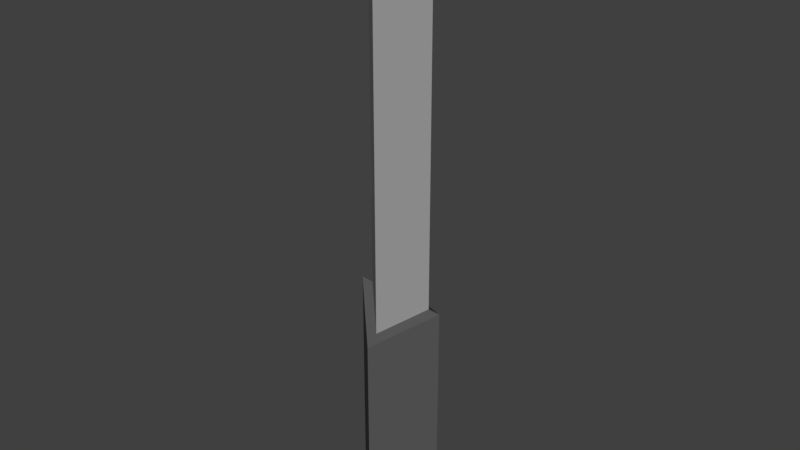 # Source: Pillar.blend  (saved by Blender 2.79.0; exported with 4.5.12 LTS)
import bpy
from mathutils import Matrix  # noqa: F401  (used for matrix-valued properties, if any)

bpy.ops.wm.read_factory_settings(use_empty=True)
scene = bpy.context.scene
scene.name = 'Scene'

# ---- collections
col_collection_1 = bpy.data.collections.new('Collection 1'); scene.collection.children.link(col_collection_1)

# ---- materials (node trees are filled in below, after node groups)
mat_darkwall = bpy.data.materials.new('DarkWall')
mat_darkwall.alpha_threshold = 0.0
mat_darkwall.use_transparent_shadow = False
mat_darkwall.diffuse_color = (0.09462, 0.09462, 0.09462, 1.0)
mat_darkwall.roughness = 0.5
mat_darkwall.line_color = (0.0, 0.0, 0.0, 1.0)
mat_light = bpy.data.materials.new('Light')
mat_light.alpha_threshold = 0.0
mat_light.use_transparent_shadow = False
mat_light.diffuse_color = (0.733, 0.8, 0.2915, 1.0)
mat_light.roughness = 0.5
mat_mirror = bpy.data.materials.new('Mirror')
mat_mirror.alpha_threshold = 0.0
mat_mirror.use_transparent_shadow = False
mat_mirror.diffuse_color = (0.3185, 0.3185, 0.3185, 1.0)
mat_mirror.roughness = 0.5
mat_mirror.line_color = (0.0, 0.0, 0.0, 1.0)

# ---- material node trees

# ---- world
world_world = bpy.data.worlds.new('World'); scene.world = world_world
world_world.color = (0.05088, 0.05088, 0.05088)
world_world.use_sun_shadow = False
world_world.sun_shadow_jitter_overblur = 0.0
world_world.cycles.sampling_method = 'MANUAL'

# ---- meshes
me_cube_018 = bpy.data.meshes.new('Cube.018')
me_cube_018.from_pydata([(-1.0, -1.0, -0.4), (-1.0, -1.0, 0.5333), (-1.0, 1.0, -0.4), (-1.0, 1.0, 0.4), (1.0, -1.0, -0.4), (1.0, -1.0, 0.4), (1.0, 1.0, -0.4), (1.0, 1.0, 0.5586)], [], [(0, 1, 3, 2), (2, 3, 7, 6), (6, 7, 5, 4), (4, 5, 1, 0), (2, 6, 4, 0), (7, 3, 1, 5)])
me_cube_018.materials.append(mat_darkwall)
me_cube_018.use_remesh_preserve_volume = False
me_cube_018.use_remesh_preserve_attributes = False
me_cube_018.use_mirror_vertex_groups = False
me_cube_018.update()
me_cube_043 = bpy.data.meshes.new('Cube.043')
me_cube_043.from_pydata([(-1.0, -1.0, -1.0), (-1.0, -1.0, 1.0), (-1.0, 1.0, -1.0), (-1.0, 1.0, 1.0), (1.0, -1.0, -1.0), (1.0, -1.0, 1.0), (1.0, 1.0, -1.0), (1.0, 1.0, 1.0)], [], [(0, 1, 3, 2), (2, 3, 7, 6), (6, 7, 5, 4), (4, 5, 1, 0), (2, 6, 4, 0), (7, 3, 1, 5)])
me_cube_043.materials.append(mat_light)
me_cube_043.use_remesh_preserve_volume = False
me_cube_043.use_remesh_preserve_attributes = False
me_cube_043.use_mirror_vertex_groups = False
me_cube_043.update()
me_cube_044 = bpy.data.meshes.new('Cube.044')
me_cube_044.from_pydata([(-1.0, -1.0, -1.0), (-1.0, -1.0, 1.0), (-1.0, 1.0, -1.0), (-1.0, 1.0, 1.0), (1.0, -1.0, -1.0), (1.0, -1.0, 1.0), (1.0, 1.0, -1.0), (1.0, 1.0, 1.0), (-1.0, -1.0, -0.1872), (-1.0, -1.0, 0.01282), (-1.0, 1.0, 0.01282), (-1.0, 1.0, -0.1872), (1.0, 1.0, 0.01282), (1.0, 1.0, -0.1872), (1.0, -1.0, 0.01282), (1.0, -1.0, -0.1872), (-1.0, -1.0, -0.1327), (-1.0, -1.0, -0.0417), (-1.0, 1.0, -0.0417), (-1.0, 1.0, -0.1327), (0.5286, 0.5286, -0.08075), (0.5286, 0.5286, -0.09361), (1.0, -1.0, -0.0417), (1.0, -1.0, -0.1327), (-1.0, 0.0, -1.0), (-1.0, 0.0, 1.0), (1.0, 0.0, -1.0), (1.0, 0.0, 1.0), (1.0, 5.96e-08, -0.09399), (1.0, 5.96e-08, -0.08037), (-1.0, 0.0, -0.1872), (-1.0, 0.0, 0.01282), (-1.0, 5.96e-08, -0.1327), (-1.0, 5.96e-08, -0.0417), (1.0, 0.0, -0.09361), (1.0, 0.0, -0.08075), (0.0, 1.0, -1.0), (0.0, 1.0, 1.0), (0.0, -1.0, -1.0), (0.0, -1.0, 1.0), (0.0, -1.0, -0.1872), (0.0, -1.0, 0.01282), (5.96e-08, 1.0, -0.09399), (5.96e-08, 1.0, -0.08037), (1.192e-07, 1.0, -0.09361), (1.192e-07, 1.0, -0.08075), (-5.96e-08, -1.0, -0.1327), (-5.96e-08, -1.0, -0.0417), (0.0, 0.0, 1.0), (0.0, 0.0, -1.0)], [], [(31, 25, 3, 10), (43, 37, 7, 12), (29, 27, 5, 14), (41, 39, 1, 9), (49, 26, 4, 38), (48, 25, 1, 39), (38, 40, 8, 0), (47, 41, 9, 17), (26, 28, 15, 4), (35, 29, 14, 22), (36, 42, 13, 6), (45, 43, 12, 20), (24, 30, 11, 2), (33, 31, 10, 18), (30, 32, 19, 11), (32, 33, 18, 19), (42, 44, 21, 13), (44, 45, 20, 21), (28, 34, 23, 15), (34, 35, 22, 23), (40, 46, 16, 8), (46, 47, 17, 16), (21, 20, 35, 34), (13, 21, 34, 28), (16, 17, 33, 32), (8, 16, 32, 30), (17, 9, 31, 33), (0, 8, 30, 24), (20, 12, 29, 35), (6, 13, 28, 26), (37, 3, 25, 48), (36, 6, 26, 49), (12, 7, 27, 29), (9, 1, 25, 31), (2, 36, 49, 24), (7, 37, 48, 27), (23, 22, 47, 46), (15, 23, 46, 40), (19, 18, 45, 44), (11, 19, 44, 42), (18, 10, 43, 45), (2, 11, 42, 36), (22, 14, 41, 47), (4, 15, 40, 38), (27, 48, 39, 5), (24, 49, 38, 0), (14, 5, 39, 41), (10, 3, 37, 43)])
me_cube_044.materials.append(mat_mirror)
me_cube_044.use_remesh_preserve_volume = False
me_cube_044.use_remesh_preserve_attributes = False
me_cube_044.use_mirror_vertex_groups = False
me_cube_044.update()

# ---- objects
ob_cube_018 = bpy.data.objects.new('Cube.018', me_cube_018)
ob_cube_034 = bpy.data.objects.new('Cube.034', me_cube_043)
ob_cube_035 = bpy.data.objects.new('Cube.035', me_cube_044)

# ---- transforms, parenting, visibility, modifiers, constraints
ob_cube_018.location = (4.768e-07, 0.0, 1.227)
ob_cube_018.rotation_euler = (0.0, -0.0, -3.927)
ob_cube_018.scale = (0.4087, 0.4087, 3.0)
ob_cube_018.lineart.crease_threshold = 0.0
ob_cube_034.location = (0.0, 0.0, 4.246)
ob_cube_034.rotation_euler = (0.0, -0.0, -2.356)
ob_cube_034.scale = (0.2804, 0.2804, 0.2804)
ob_cube_034.lineart.crease_threshold = 0.0
ob_cube_035.location = (0.0, 0.0, 4.527)
ob_cube_035.rotation_euler = (0.0, 0.0, -3.927)
ob_cube_035.scale = (0.3, 0.3, 3.0)
ob_cube_035.lineart.crease_threshold = 0.0

# ---- collection membership
col_collection_1.objects.link(ob_cube_018)
col_collection_1.objects.link(ob_cube_034)
col_collection_1.objects.link(ob_cube_035)

# ---- scene / render settings (as saved in the file)
scene.frame_start = 1; scene.frame_end = 250; scene.frame_set(1)
scene.render.engine = 'BLENDER_EEVEE_NEXT'
scene.render.resolution_percentage = 50
scene.render.dither_intensity = 0.0
scene.cycles.use_denoising = False
scene.cycles.samples = 128
scene.cycles.sampling_pattern = 'TABULATED_SOBOL'
scene.cycles.use_adaptive_sampling = False
scene.cycles.use_light_tree = False
scene.cycles.blur_glossy = 0.0
scene.cycles.sample_clamp_indirect = 0.0
scene.view_settings.view_transform = 'Standard'
bpy.context.view_layer.update()

# ---- added for rendering (the .blend has no active camera and no usable light): camera, sun
cam_auto = bpy.data.cameras.new('AutoCamera')
cam_auto.lens = 50.0
cam_auto.sensor_width = 36.0
cam_auto.clip_end = 1000.0
ob_auto_camera = bpy.data.objects.new('AutoCamera', cam_auto)
scene.collection.objects.link(ob_auto_camera)
ob_auto_camera.location = (7.10216, -8.52259, 9.45855)
ob_auto_camera.rotation_euler = (1.09748, -7.21219e-08, 0.694738)
scene.camera = ob_auto_camera
light_auto_sun = bpy.data.lights.new('AutoSun', 'SUN')
light_auto_sun.energy = 3.0
light_auto_sun.angle = 0.0523599
ob_auto_sun = bpy.data.objects.new('AutoSun', light_auto_sun)
scene.collection.objects.link(ob_auto_sun)
ob_auto_sun.rotation_euler = (0.872665, 0.174533, 0.523599)
bpy.context.view_layer.update()
